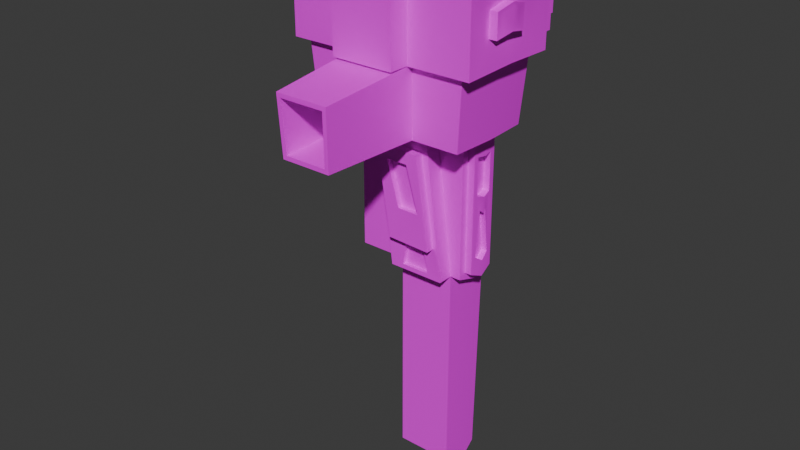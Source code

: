 # Source: ecologicalPlatform.blend  (saved by Blender 4.0.36; exported with 4.5.12 LTS)
import bpy
from mathutils import Matrix  # noqa: F401  (used for matrix-valued properties, if any)

bpy.ops.wm.read_factory_settings(use_empty=True)
scene = bpy.context.scene
scene.name = 'Scene'

# ---- collections
col_collection = bpy.data.collections.new('Collection'); scene.collection.children.link(col_collection)

# ---- images (referenced by path relative to the original .blend; pixels are not part of the script)
import os
ASSET_DIR = os.environ.get("B2B_ASSET_DIR", "")  # directory of the original .blend (textures are referenced by path, not embedded)
HERE = os.path.dirname(os.path.abspath(__file__))  # packed textures are extracted next to this script under _unpacked/

def load_image(name, relpath, width, height, colorspace="sRGB"):
    """Load a texture the original file referenced (path relative to the .blend, or extracted next to this script)."""
    p = next((c for c in (os.path.join(HERE, relpath), os.path.join(ASSET_DIR, relpath)) if relpath and os.path.exists(c)), "")
    if p:
        img = bpy.data.images.load(p, check_existing=True)
        img.name = name
    else:  # same state as the original file: an image datablock whose file is absent (Cycles renders it pink)
        img = bpy.data.images.new(name, width, height)
        img.source = "FILE"
        img.filepath = "//" + (relpath or name)
    img.colorspace_settings.name = colorspace
    return img
img_metal_jpg = load_image('metal.jpg', 'metal.jpg', 1024, 1024, 'sRGB')

# ---- materials (node trees are filled in below, after node groups)
mat_mat_1 = bpy.data.materials.new('mat_1')
mat_mat_1.use_transparent_shadow = False

# ---- node groups
ng_auto_smooth = bpy.data.node_groups.new('Auto Smooth', 'GeometryNodeTree')
_s = ng_auto_smooth.interface.new_socket(name='Geometry', in_out='OUTPUT', socket_type='NodeSocketGeometry')
_s = ng_auto_smooth.interface.new_socket(name='Geometry', in_out='INPUT', socket_type='NodeSocketGeometry')
_s = ng_auto_smooth.interface.new_socket(name='Angle', in_out='INPUT', socket_type='NodeSocketFloat')
_s.subtype = 'ANGLE'
_s.min_value = 0.0
_s.max_value = 3.142
ng_auto_smooth.is_modifier = True
_N = ng_auto_smooth.nodes; _L = ng_auto_smooth.links
n0 = _N.new('NodeGroupOutput'); n0.name = 'Group Output'; n0.location = (480, -100)
n1 = _N.new('NodeGroupInput'); n1.name = 'Group Input'; n1.location = (-420, -300)
n2 = _N.new('NodeGroupInput'); n2.name = 'Group Input.001'; n2.location = (-60, -100)
n3 = _N.new('GeometryNodeSetShadeSmooth'); n3.name = 'Set Shade Smooth'; n3.location = (120, -100)
n3.domain = 'EDGE'
n4 = _N.new('GeometryNodeSetShadeSmooth'); n4.name = 'Set Shade Smooth.001'; n4.location = (300, -100)
n5 = _N.new('GeometryNodeInputMeshEdgeAngle'); n5.name = 'Edge Angle'; n5.location = (-420, -220)
n6 = _N.new('GeometryNodeInputEdgeSmooth'); n6.name = 'Is Edge Smooth'; n6.location = (-60, -160)
n7 = _N.new('GeometryNodeInputShadeSmooth'); n7.name = 'Is Face Smooth'; n7.location = (-240, -340)
n8 = _N.new('FunctionNodeBooleanMath'); n8.name = 'Boolean Math'; n8.location = (-60, -220)
n9 = _N.new('FunctionNodeCompare'); n9.name = 'Compare'; n9.location = (-240, -180)
n9.operation = 'LESS_EQUAL'
_L.new(n5.outputs[0], n9.inputs[0])
_L.new(n4.outputs[0], n0.inputs[0])
_L.new(n1.outputs[1], n9.inputs[1])
_L.new(n9.outputs[0], n8.inputs[0])
_L.new(n7.outputs[0], n8.inputs[1])
_L.new(n2.outputs[0], n3.inputs[0])
_L.new(n6.outputs[0], n3.inputs[1])
_L.new(n3.outputs[0], n4.inputs[0])
_L.new(n8.outputs[0], n3.inputs[2])
n0.is_active_output = True

# ---- material node trees
mat_mat_1.use_nodes = True; mat_mat_1.node_tree.nodes.clear()
_N = mat_mat_1.node_tree.nodes; _L = mat_mat_1.node_tree.links
n0 = _N.new('ShaderNodeBsdfPrincipled'); n0.name = 'Principled BSDF'; n0.location = (10, 300)
n0.inputs[3].default_value = 1.45
n1 = _N.new('ShaderNodeOutputMaterial'); n1.name = 'Material Output'; n1.location = (300, 300)
n2 = _N.new('ShaderNodeTexImage'); n2.name = 'Image Texture'; n2.location = (-384, 141)
n2.image = img_metal_jpg
_L.new(n0.outputs[0], n1.inputs[0])
_L.new(n2.outputs[0], n0.inputs[0])
n1.is_active_output = True

# ---- world
world_world = bpy.data.worlds.new('World'); scene.world = world_world
world_world.use_nodes = True; world_world.node_tree.nodes.clear()
_N = world_world.node_tree.nodes; _L = world_world.node_tree.links
n0 = _N.new('ShaderNodeOutputWorld'); n0.name = 'World Output'; n0.location = (300, 300)
n1 = _N.new('ShaderNodeBackground'); n1.name = 'Background'; n1.location = (10, 300)
n1.inputs[0].default_value = (0.05088, 0.05088, 0.05088, 1.0)
_L.new(n1.outputs[0], n0.inputs[0])
n0.is_active_output = True
world_world.color = (0.05088, 0.05088, 0.05088)
world_world.use_sun_shadow = False
world_world.sun_shadow_jitter_overblur = 0.0

# ---- meshes
me_cube_001 = bpy.data.meshes.new('Cube.001')
me_cube_001.from_pydata([(-0.8778, -0.8778, -1.0), (-1.0, -1.0, 1.0), (-0.8778, 0.8778, -1.0), (-1.0, 1.0, 1.0), (0.8778, -0.8778, -1.0), (0.9852, -0.5159, 0.5173), (0.8171, 1.0, -0.8171), (0.8171, 1.0, 0.8171), (0.3333, 1.0, -0.8171), (-0.1504, 1.0, -0.8171), (-0.1504, 1.0, 0.8171), (0.3333, 1.0, 0.8171), (-0.3333, -0.8778, -1.0), (0.3333, -0.8778, -1.0), (0.3333, -1.0, 1.0), (-0.3333, -1.0, 1.0), (0.3333, 1.0, 1.0), (0.9852, 0.1605, 0.5173), (0.8778, 0.8778, -1.0), (0.2825, 1.254, -1.152), (-0.2825, 1.254, -1.152), (-0.3333, 1.0, 1.0), (0.3333, 1.607, 0.8171), (0.3333, 1.607, -0.8171), (0.6459, 1.607, 0.6459), (0.6459, 1.607, -0.6459), (0.0208, 1.607, -0.6459), (0.0208, 1.607, 0.6459), (0.3333, 1.607, 0.6459), (0.8171, 1.607, 0.8171), (0.8171, 1.607, -0.8171), (0.3333, 1.607, -0.6459), (-0.1504, 1.607, -0.8171), (-0.1504, 1.607, 0.8171), (0.3333, 2.142, 0.6459), (0.3333, 2.142, -0.6459), (0.6459, 2.142, 0.6459), (0.6459, 2.142, -0.6459), (0.0208, 2.142, -0.6459), (0.0208, 2.142, 0.6459), (-1.273, 1.607, 0.6459), (-1.273, 1.607, -0.6459), (-1.273, 2.142, 0.6459), (-1.273, 2.142, -0.6459), (-0.4411, -0.4411, 1.51), (-0.4411, 0.4411, 1.51), (0.2681, 0.4411, 1.51), (0.4411, 0.4411, 1.51), (0.4411, -0.4411, 1.51), (-0.2681, -0.4411, 1.51), (-0.2681, 0.4411, 1.51), (0.2681, -0.4411, 1.51), (-0.8042, -0.8042, 1.116), (-0.8042, 0.8042, 1.116), (0.2681, 0.8042, 1.116), (0.8042, 0.8042, 1.116), (0.8042, -0.8042, 1.116), (-0.2681, -0.8042, 1.116), (-0.2681, 0.8042, 1.116), (0.2681, -0.8042, 1.116), (-1.0, 1.0, -1.0), (-1.0, -1.0, -1.0), (-0.3333, 1.0, -1.0), (0.9852, -0.5159, -0.1591), (0.9852, 0.1605, -0.1591), (0.3333, -1.0, -1.0), (0.3333, 1.0, -1.0), (-0.3333, -1.0, -1.0), (-0.264, 1.205, -2.841), (-0.3003, -0.1609, -2.993), (0.264, 1.205, -2.841), (0.3115, -0.8203, -2.993), (-0.6102, 0.6444, -2.993), (-0.6102, -0.1609, -2.993), (0.6102, -0.02437, -3.129), (0.6102, 0.5079, -3.129), (-0.8203, 0.8203, -2.993), (-0.8203, -0.8203, -2.993), (-0.3003, 0.75, -2.993), (0.8203, -0.8203, -2.993), (0.8203, 0.8203, -2.993), (0.3003, -0.1609, -2.993), (0.3003, 0.75, -2.993), (-0.3115, -0.8203, -2.993), (-0.1031, 0.75, -7.106), (-0.1031, -0.1609, -7.106), (0.4974, 0.75, -7.106), (0.4974, -0.1609, -7.106), (-0.6102, 0.6444, -7.106), (-0.6102, -0.1609, -7.106), (0.6102, -0.02437, -6.969), (0.6102, 0.5079, -6.969), (-0.1031, 0.6444, -13.26), (-0.1031, -0.1609, -13.26), (0.4974, 0.6444, -13.26), (0.4974, -0.1609, -13.26), (-0.3333, -1.374, -1.0), (0.3333, -1.374, -1.0), (0.3333, -1.374, 1.0), (-0.3333, -1.374, 1.0), (0.06796, -0.4464, -6.281), (-0.2016, -0.469, -3.482), (0.2561, -0.4566, -3.544), (0.2771, -0.4367, -6.309), (0.03665, -0.4479, -6.972), (-0.3003, -0.4513, -2.993), (0.3003, -0.4513, -2.993), (0.3486, -0.4515, -6.972), (0.05105, -0.6077, -5.188), (-0.07918, -0.6286, -3.862), (0.1489, -0.6224, -3.879), (0.2791, -0.6015, -5.205), (-0.05752, -0.6098, -6.132), (-0.2002, -0.6327, -3.485), (0.2575, -0.6203, -3.546), (0.4002, -0.5974, -6.194), (0.05018, -0.5053, -5.185), (-0.08005, -0.5262, -3.859), (0.148, -0.52, -3.876), (0.2782, -0.4991, -5.202), (-0.1031, -0.4513, -7.106), (0.4974, -0.4513, -7.106), (-0.05892, -0.4461, -6.129), (0.3988, -0.4337, -6.191), (0.03634, -0.3721, -6.974), (0.3483, -0.3757, -6.974), (0.06766, -0.3706, -6.283), (0.2768, -0.3609, -6.312), (0.6102, -0.1609, -2.993), (0.6102, 0.6444, -2.993), (0.6102, -0.1609, -7.106), (0.6102, 0.6444, -7.106), (0.6849, 0.07431, -3.633), (0.6849, 0.4092, -3.633), (0.6849, 0.1686, -5.181), (0.6849, 0.3149, -5.181), (0.6849, -0.02437, -3.129), (0.6849, 0.5079, -3.129), (0.6849, 0.07856, -6.516), (0.6849, 0.4049, -6.516), (0.6133, 0.07431, -3.633), (0.6133, 0.4092, -3.633), (0.6133, 0.07431, -4.728), (0.6133, 0.4092, -4.728), (0.6849, -0.02437, -6.969), (0.6849, 0.5079, -6.969), (0.6849, 0.07431, -4.728), (0.6849, 0.4092, -4.728), (0.623, 0.07856, -6.516), (0.623, 0.4049, -6.516), (0.623, 0.1686, -5.181), (0.623, 0.3149, -5.181), (1.0, 1.0, 1.0), (1.0, 1.0, -1.0), (1.0, -1.0, -1.0), (1.0, -1.0, 1.0), (1.0, 0.4284, 0.6719), (1.0, 0.4284, -0.4273), (1.0, -0.6708, -0.4273), (1.0, -0.6708, 0.6719), (1.07, 0.02933, 0.4325), (1.07, 0.02933, 0.01851), (1.07, -0.3846, 0.01851), (1.07, -0.3846, 0.4325), (1.07, 0.1605, 0.5173), (1.07, 0.1605, -0.1591), (1.07, -0.5159, -0.1591), (1.07, -0.5159, 0.5173), (-0.2224, -2.646, -2.855), (-0.2423, -2.699, -1.395), (0.2423, -2.699, -1.395), (0.2224, -2.646, -2.855), (-0.2651, -2.648, -2.973), (-0.2837, -2.697, -1.277), (0.2837, -2.697, -1.277), (0.2651, -2.648, -2.973), (-0.1924, -1.715, -2.524), (-0.2143, -1.773, -1.564), (0.2143, -1.773, -1.564), (0.1924, -1.715, -2.524), (-0.2224, -1.718, -2.774), (-0.2423, -1.77, -1.314), (0.2423, -1.77, -1.314), (0.2224, -1.718, -2.774), (-0.1592, -0.863, -2.315), (-0.1774, -0.9108, -1.521), (0.1774, -0.9108, -1.521), (0.1592, -0.863, -2.315), (-1.064, -0.003957, -0.9155), (-1.064, -0.003957, 1.176), (1.027, -0.003957, -0.9155), (1.027, -0.003957, 1.176), (-0.8593, -0.003957, 1.298), (0.8226, -0.003957, 1.298), (0.262, -0.003957, 1.71), (-0.2987, -0.003957, 1.71), (-0.4796, -0.003957, 1.71), (0.4429, -0.003957, 1.71), (-0.9363, -0.003957, -0.9155), (0.8996, -0.003957, -0.9155), (-0.8762, -0.003957, -3.0), (0.8395, -0.003957, -3.0), (-0.6565, 0.2489, -3.0), (0.6198, 0.2489, -3.0), (-0.1262, 0.3041, -7.301), (0.5018, 0.3041, -7.301), (-0.6565, 0.2489, -7.301), (0.6198, 0.2489, -7.301), (-0.1262, 0.2489, -13.74), (0.5018, 0.2489, -13.74), (0.6198, 0.2489, -3.142), (0.6198, 0.2489, -7.158), (0.6979, 0.2489, -3.142), (0.6979, 0.2489, -7.158), (0.6979, 0.2489, -3.669), (0.6979, 0.2489, -4.814), (0.623, 0.2489, -3.669), (0.623, 0.2489, -4.814), (0.6979, 0.2489, -6.684), (0.6979, 0.2489, -5.288), (0.6332, 0.2489, -6.684), (0.6332, 0.2489, -5.288), (1.027, -0.1307, -0.3167), (1.027, -0.1307, 0.8329), (1.012, -0.1897, -0.03618), (1.012, -0.1897, 0.6712), (1.101, -0.1897, -0.03618), (1.101, -0.1897, 0.6712), (1.101, -0.1897, 0.1496), (1.101, -0.1897, 0.5825)], [], [(188, 3, 60), (6, 29, 7), (225, 167, 227), (15, 61, 67), (4, 201, 199), (21, 54, 16), (191, 55, 193), (14, 57, 15), (19, 80, 70), (12, 77, 83), (155, 65, 154), (14, 97, 65), (3, 62, 60), (9, 23, 8), (7, 16, 152), (7, 153, 6), (6, 66, 8), (9, 66, 62), (10, 16, 11), (9, 21, 10), (24, 34, 28), (31, 37, 25), (11, 33, 10), (8, 30, 6), (7, 22, 11), (10, 32, 9), (24, 22, 29), (24, 30, 25), (25, 23, 31), (26, 23, 32), (27, 22, 28), (26, 33, 27), (34, 37, 35), (39, 35, 38), (39, 40, 27), (26, 35, 31), (25, 36, 24), (28, 39, 27), (40, 43, 41), (38, 42, 39), (27, 41, 26), (26, 43, 38), (195, 44, 49), (197, 51, 48), (194, 49, 51), (189, 52, 192), (15, 52, 1), (14, 56, 59), (16, 55, 152), (21, 53, 58), (45, 192, 196), (47, 54, 46), (48, 193, 197), (44, 57, 49), (45, 58, 53), (46, 58, 50), (48, 59, 56), (49, 59, 51), (0, 188, 198), (2, 62, 20), (18, 190, 199), (4, 65, 13), (18, 66, 153), (20, 66, 19), (0, 67, 61), (13, 67, 12), (90, 136, 74), (129, 86, 82), (69, 89, 85), (2, 200, 198), (71, 174, 175), (19, 68, 20), (13, 79, 4), (20, 76, 2), (73, 200, 202), (78, 76, 68), (203, 80, 201), (128, 71, 81), (82, 80, 129), (78, 70, 82), (73, 83, 77), (69, 71, 83), (207, 87, 205), (204, 89, 206), (205, 95, 209), (202, 88, 206), (81, 121, 87), (82, 84, 78), (128, 87, 130), (78, 88, 72), (209, 93, 208), (204, 92, 208), (85, 95, 87), (86, 92, 84), (98, 96, 97), (67, 99, 15), (15, 98, 14), (65, 96, 67), (123, 114, 115), (85, 105, 69), (69, 106, 81), (87, 120, 85), (122, 105, 120), (101, 106, 105), (107, 127, 125), (123, 106, 102), (111, 116, 108), (101, 114, 102), (122, 115, 112), (122, 113, 101), (108, 113, 112), (109, 114, 113), (111, 112, 115), (111, 114, 110), (118, 116, 119), (109, 116, 117), (110, 119, 111), (110, 117, 118), (107, 120, 121), (100, 123, 122), (100, 120, 104), (107, 123, 103), (127, 124, 125), (103, 126, 127), (104, 126, 100), (104, 125, 124), (75, 203, 210), (211, 130, 207), (91, 129, 75), (90, 128, 130), (146, 140, 132), (211, 145, 213), (75, 145, 91), (210, 136, 212), (133, 212, 214), (135, 149, 139), (147, 137, 133), (146, 136, 144), (216, 142, 217), (147, 217, 215), (133, 143, 147), (132, 216, 214), (218, 144, 213), (135, 215, 219), (139, 147, 135), (138, 146, 144), (221, 148, 220), (139, 220, 218), (138, 150, 134), (134, 221, 219), (157, 152, 156), (158, 190, 222), (156, 191, 223), (158, 155, 154), (64, 156, 17), (63, 222, 224), (17, 223, 225), (63, 159, 158), (228, 163, 162), (17, 165, 64), (63, 167, 5), (224, 165, 226), (161, 164, 160), (162, 226, 228), (160, 227, 229), (162, 167, 166), (171, 180, 168), (12, 174, 13), (83, 173, 12), (71, 172, 83), (169, 172, 168), (170, 173, 169), (171, 172, 175), (170, 175, 174), (179, 184, 176), (169, 180, 181), (170, 183, 171), (169, 182, 170), (177, 180, 176), (178, 181, 177), (176, 183, 179), (178, 183, 182), (185, 187, 186), (177, 184, 185), (178, 187, 179), (177, 186, 178), (163, 227, 167), (161, 226, 165), (224, 166, 63), (160, 228, 161), (225, 159, 5), (64, 222, 157), (159, 191, 155), (157, 190, 153), (135, 221, 151), (138, 220, 148), (221, 149, 151), (134, 215, 146), (218, 145, 139), (133, 216, 141), (146, 217, 142), (216, 143, 141), (132, 212, 136), (210, 137, 75), (211, 144, 90), (211, 131, 91), (74, 203, 128), (204, 93, 85), (92, 209, 208), (202, 89, 73), (205, 94, 86), (88, 204, 206), (131, 205, 86), (128, 201, 79), (202, 76, 72), (0, 200, 77), (4, 190, 154), (2, 188, 60), (47, 193, 55), (44, 192, 52), (189, 53, 3), (50, 194, 46), (46, 197, 47), (45, 195, 50), (191, 56, 155), (18, 201, 80), (225, 164, 17), (1, 188, 61), (188, 189, 3), (6, 30, 29), (225, 5, 167), (15, 1, 61), (4, 79, 201), (21, 58, 54), (191, 152, 55), (14, 59, 57), (19, 18, 80), (12, 0, 77), (155, 14, 65), (14, 98, 97), (3, 21, 62), (9, 32, 23), (7, 11, 16), (7, 152, 153), (6, 153, 66), (9, 8, 66), (10, 21, 16), (9, 62, 21), (24, 36, 34), (31, 35, 37), (11, 22, 33), (8, 23, 30), (7, 29, 22), (10, 33, 32), (24, 28, 22), (24, 29, 30), (25, 30, 23), (26, 31, 23), (27, 33, 22), (26, 32, 33), (34, 36, 37), (39, 34, 35), (39, 42, 40), (26, 38, 35), (25, 37, 36), (28, 34, 39), (40, 42, 43), (38, 43, 42), (27, 40, 41), (26, 41, 43), (195, 196, 44), (197, 194, 51), (194, 195, 49), (189, 1, 52), (15, 57, 52), (14, 155, 56), (16, 54, 55), (21, 3, 53), (45, 53, 192), (47, 55, 54), (48, 56, 193), (44, 52, 57), (45, 50, 58), (46, 54, 58), (48, 51, 59), (49, 57, 59), (0, 61, 188), (2, 60, 62), (18, 153, 190), (4, 154, 65), (18, 19, 66), (20, 62, 66), (0, 12, 67), (13, 65, 67), (90, 144, 136), (129, 131, 86), (69, 73, 89), (2, 76, 200), (71, 13, 174), (19, 70, 68), (13, 71, 79), (20, 68, 76), (73, 77, 200), (78, 72, 76), (203, 129, 80), (128, 79, 71), (82, 70, 80), (78, 68, 70), (73, 69, 83), (69, 81, 71), (207, 130, 87), (204, 85, 89), (205, 87, 95), (202, 72, 88), (81, 106, 121), (82, 86, 84), (128, 81, 87), (78, 84, 88), (209, 95, 93), (204, 84, 92), (85, 93, 95), (86, 94, 92), (98, 99, 96), (67, 96, 99), (15, 99, 98), (65, 97, 96), (123, 102, 114), (85, 120, 105), (69, 105, 106), (87, 121, 120), (122, 101, 105), (101, 102, 106), (107, 103, 127), (123, 121, 106), (111, 119, 116), (101, 113, 114), (122, 123, 115), (122, 112, 113), (108, 109, 113), (109, 110, 114), (111, 108, 112), (111, 115, 114), (118, 117, 116), (109, 108, 116), (110, 118, 119), (110, 109, 117), (107, 104, 120), (100, 103, 123), (100, 122, 120), (107, 121, 123), (127, 126, 124), (103, 100, 126), (104, 124, 126), (104, 107, 125), (75, 129, 203), (211, 90, 130), (91, 131, 129), (90, 74, 128), (146, 142, 140), (211, 91, 145), (75, 137, 145), (210, 74, 136), (133, 137, 212), (135, 151, 149), (147, 145, 137), (146, 132, 136), (216, 140, 142), (147, 143, 217), (133, 141, 143), (132, 140, 216), (218, 138, 144), (135, 147, 215), (139, 145, 147), (138, 134, 146), (221, 150, 148), (139, 149, 220), (138, 148, 150), (134, 150, 221), (157, 153, 152), (158, 154, 190), (156, 152, 191), (158, 159, 155), (64, 157, 156), (63, 158, 222), (17, 156, 223), (63, 5, 159), (228, 229, 163), (17, 164, 165), (63, 166, 167), (224, 64, 165), (161, 165, 164), (162, 166, 226), (160, 164, 227), (162, 163, 167), (171, 183, 180), (12, 173, 174), (83, 172, 173), (71, 175, 172), (169, 173, 172), (170, 174, 173), (171, 168, 172), (170, 171, 175), (179, 187, 184), (169, 168, 180), (170, 182, 183), (169, 181, 182), (177, 181, 180), (178, 182, 181), (176, 180, 183), (178, 179, 183), (185, 184, 187), (177, 176, 184), (178, 186, 187), (177, 185, 186), (163, 229, 227), (161, 228, 226), (224, 226, 166), (160, 229, 228), (225, 223, 159), (64, 224, 222), (159, 223, 191), (157, 222, 190), (135, 219, 221), (138, 218, 220), (221, 220, 149), (134, 219, 215), (218, 213, 145), (133, 214, 216), (146, 215, 217), (216, 217, 143), (132, 214, 212), (210, 212, 137), (211, 213, 144), (211, 207, 131), (74, 210, 203), (204, 208, 93), (92, 94, 209), (202, 206, 89), (205, 209, 94), (88, 84, 204), (131, 207, 205), (128, 203, 201), (202, 200, 76), (0, 198, 200), (4, 199, 190), (2, 198, 188), (47, 197, 193), (44, 196, 192), (189, 192, 53), (50, 195, 194), (46, 194, 197), (45, 196, 195), (191, 193, 56), (18, 199, 201), (225, 227, 164), (1, 189, 188)])
me_cube_001.polygons.foreach_set('use_smooth', [True] * 456)
_uv = me_cube_001.uv_layers.new(name='UVMap')
_uv.uv.foreach_set('vector', [0.375, 0.125, 0.625, 0.25, 0.375, 0.25, 0.3979, 0.4771, 0.6021, 0.4771, 0.6021, 0.4771, 0.5582, 0.625, 0.5582, 0.6832, 0.5582, 0.625, 0.625, 0.9167, 0.375, 1.0, 0.375, 0.9167, 0.3597, 0.7347, 0.3597, 0.625, 0.3597, 0.625, 0.625, 0.3333, 0.625, 0.4167, 0.625, 0.4167, 0.625, 0.625, 0.625, 0.5, 0.625, 0.625, 0.625, 0.8333, 0.625, 0.9167, 0.625, 0.9167, 0.2917, 0.5153, 0.3597, 0.5153, 0.2917, 0.5153, 0.2083, 0.7347, 0.1403, 0.7347, 0.2083, 0.7347, 0.625, 0.75, 0.375, 0.8333, 0.375, 0.75, 0.625, 0.8333, 0.375, 0.8333, 0.375, 0.8333, 0.625, 0.25, 0.375, 0.3333, 0.375, 0.25, 0.3979, 0.3562, 0.3979, 0.4167, 0.3979, 0.4167, 0.6021, 0.4771, 0.625, 0.4167, 0.625, 0.5, 0.6021, 0.4771, 0.375, 0.5, 0.3979, 0.4771, 0.3979, 0.4771, 0.375, 0.4167, 0.3979, 0.4167, 0.3979, 0.3562, 0.375, 0.4167, 0.375, 0.3333, 0.6021, 0.3562, 0.625, 0.4167, 0.6021, 0.4167, 0.3979, 0.3562, 0.625, 0.3333, 0.6021, 0.3562, 0.5807, 0.4557, 0.5807, 0.4167, 0.5807, 0.4167, 0.4193, 0.4167, 0.4193, 0.4557, 0.4193, 0.4557, 0.6021, 0.4167, 0.6021, 0.3562, 0.6021, 0.3562, 0.3979, 0.4167, 0.3979, 0.4771, 0.3979, 0.4771, 0.6021, 0.4771, 0.6021, 0.4167, 0.6021, 0.4167, 0.6021, 0.3562, 0.3979, 0.3562, 0.3979, 0.3562, 0.5807, 0.4557, 0.6021, 0.4167, 0.6021, 0.4771, 0.5807, 0.4557, 0.3979, 0.4771, 0.4193, 0.4557, 0.4193, 0.4557, 0.3979, 0.4167, 0.4193, 0.4167, 0.4193, 0.3776, 0.3979, 0.4167, 0.3979, 0.3562, 0.5807, 0.3776, 0.6021, 0.4167, 0.5807, 0.4167, 0.4193, 0.3776, 0.6021, 0.3562, 0.5807, 0.3776, 0.5807, 0.4167, 0.4193, 0.4557, 0.4193, 0.4167, 0.5807, 0.3776, 0.4193, 0.4167, 0.4193, 0.3776, 0.5807, 0.3776, 0.5807, 0.3776, 0.5807, 0.3776, 0.4193, 0.3776, 0.4193, 0.4167, 0.4193, 0.4167, 0.4193, 0.4557, 0.5807, 0.4557, 0.5807, 0.4557, 0.5807, 0.4167, 0.5807, 0.3776, 0.5807, 0.3776, 0.5807, 0.3776, 0.4193, 0.3776, 0.4193, 0.3776, 0.4193, 0.3776, 0.5807, 0.3776, 0.5807, 0.3776, 0.5807, 0.3776, 0.4193, 0.3776, 0.4193, 0.3776, 0.4193, 0.3776, 0.4193, 0.3776, 0.4193, 0.3776, 0.7917, 0.625, 0.8186, 0.6936, 0.7917, 0.6936, 0.6814, 0.625, 0.7083, 0.6936, 0.6814, 0.6936, 0.7083, 0.625, 0.7917, 0.6936, 0.7083, 0.6936, 0.625, 0.125, 0.625, 0.0, 0.625, 0.125, 0.625, 0.9167, 0.625, 1.0, 0.625, 1.0, 0.625, 0.8333, 0.625, 0.75, 0.625, 0.8333, 0.625, 0.4167, 0.625, 0.5, 0.625, 0.5, 0.625, 0.3333, 0.625, 0.25, 0.625, 0.3333, 0.8186, 0.5564, 0.875, 0.625, 0.8186, 0.625, 0.6814, 0.5564, 0.7083, 0.5, 0.7083, 0.5564, 0.6814, 0.6936, 0.625, 0.625, 0.6814, 0.625, 0.8186, 0.6936, 0.7917, 0.75, 0.7917, 0.6936, 0.8186, 0.5564, 0.7917, 0.5, 0.875, 0.5, 0.7083, 0.5564, 0.7917, 0.5, 0.7917, 0.5564, 0.6814, 0.6936, 0.7083, 0.75, 0.625, 0.75, 0.7917, 0.6936, 0.7083, 0.75, 0.7083, 0.6936, 0.1403, 0.7347, 0.125, 0.625, 0.1403, 0.625, 0.1403, 0.5153, 0.2083, 0.5, 0.2083, 0.5153, 0.3597, 0.5153, 0.375, 0.625, 0.3597, 0.625, 0.3597, 0.7347, 0.2917, 0.75, 0.2917, 0.7347, 0.3597, 0.5153, 0.2917, 0.5, 0.375, 0.5, 0.2083, 0.5153, 0.2917, 0.5, 0.2917, 0.5153, 0.1403, 0.7347, 0.2083, 0.75, 0.125, 0.75, 0.2917, 0.7347, 0.2083, 0.75, 0.2083, 0.7347, 0.3347, 0.681, 0.3347, 0.681, 0.3347, 0.681, 0.3347, 0.5403, 0.2917, 0.5403, 0.2917, 0.5403, 0.2083, 0.7097, 0.1653, 0.7097, 0.2083, 0.7097, 0.1403, 0.5153, 0.1403, 0.625, 0.1403, 0.625, 0.2917, 0.7347, 0.2917, 0.7347, 0.2917, 0.7347, 0.2917, 0.5153, 0.2083, 0.5153, 0.2083, 0.5153, 0.2917, 0.7347, 0.3597, 0.7347, 0.3597, 0.7347, 0.2083, 0.5153, 0.1403, 0.5153, 0.1403, 0.5153, 0.1653, 0.7097, 0.1403, 0.625, 0.1653, 0.625, 0.2083, 0.5403, 0.1403, 0.5153, 0.2083, 0.5153, 0.3347, 0.625, 0.3597, 0.5153, 0.3597, 0.625, 0.3347, 0.7097, 0.2917, 0.7347, 0.2917, 0.7097, 0.2917, 0.5403, 0.3597, 0.5153, 0.3347, 0.5403, 0.2083, 0.5403, 0.2917, 0.5153, 0.2917, 0.5403, 0.1653, 0.7097, 0.2083, 0.7347, 0.1403, 0.7347, 0.2083, 0.7097, 0.2917, 0.7347, 0.2083, 0.7347, 0.3347, 0.625, 0.2917, 0.7097, 0.2917, 0.625, 0.2083, 0.625, 0.1653, 0.7097, 0.1653, 0.625, 0.2917, 0.625, 0.2917, 0.7097, 0.2917, 0.625, 0.1653, 0.625, 0.1653, 0.5403, 0.1653, 0.625, 0.2917, 0.7097, 0.2917, 0.7097, 0.2917, 0.7097, 0.2917, 0.5403, 0.2083, 0.5403, 0.2083, 0.5403, 0.3347, 0.7097, 0.2917, 0.7097, 0.3347, 0.7097, 0.2083, 0.5403, 0.1653, 0.5403, 0.1653, 0.5403, 0.2917, 0.625, 0.2083, 0.7097, 0.2083, 0.625, 0.2083, 0.625, 0.2083, 0.5403, 0.2083, 0.625, 0.2083, 0.7097, 0.2917, 0.7097, 0.2917, 0.7097, 0.2917, 0.5403, 0.2083, 0.5403, 0.2083, 0.5403, 0.625, 0.8333, 0.375, 0.9167, 0.375, 0.8333, 0.375, 0.9167, 0.625, 0.9167, 0.625, 0.9167, 0.625, 0.9167, 0.625, 0.8333, 0.625, 0.8333, 0.2917, 0.75, 0.2083, 0.75, 0.2083, 0.75, 0.2818, 0.7097, 0.2818, 0.7097, 0.2818, 0.7097, 0.2083, 0.7097, 0.2083, 0.7097, 0.2083, 0.7097, 0.2083, 0.7097, 0.2917, 0.7097, 0.2917, 0.7097, 0.2917, 0.7097, 0.2083, 0.7097, 0.2083, 0.7097, 0.2182, 0.7097, 0.2083, 0.7097, 0.2083, 0.7097, 0.2182, 0.7097, 0.2917, 0.7097, 0.2083, 0.7097, 0.2716, 0.7097, 0.2644, 0.7097, 0.2716, 0.7097, 0.2818, 0.7097, 0.2917, 0.7097, 0.2818, 0.7097, 0.2658, 0.7097, 0.2342, 0.7097, 0.2342, 0.7097, 0.2182, 0.7097, 0.2818, 0.7097, 0.2818, 0.7097, 0.2182, 0.7097, 0.2818, 0.7097, 0.2182, 0.7097, 0.2182, 0.7097, 0.2182, 0.7097, 0.2182, 0.7097, 0.2342, 0.7097, 0.2182, 0.7097, 0.2182, 0.7097, 0.2342, 0.7097, 0.2818, 0.7097, 0.2182, 0.7097, 0.2658, 0.7097, 0.2182, 0.7097, 0.2818, 0.7097, 0.2658, 0.7097, 0.2818, 0.7097, 0.2658, 0.7097, 0.2658, 0.7097, 0.2342, 0.7097, 0.2658, 0.7097, 0.2342, 0.7097, 0.2342, 0.7097, 0.2342, 0.7097, 0.2658, 0.7097, 0.2658, 0.7097, 0.2658, 0.7097, 0.2658, 0.7097, 0.2342, 0.7097, 0.2658, 0.7097, 0.2716, 0.7097, 0.2083, 0.7097, 0.2917, 0.7097, 0.2353, 0.7097, 0.2818, 0.7097, 0.2182, 0.7097, 0.2353, 0.7097, 0.2083, 0.7097, 0.2283, 0.7097, 0.2716, 0.7097, 0.2818, 0.7097, 0.2644, 0.7097, 0.2644, 0.7097, 0.2283, 0.7097, 0.2716, 0.7097, 0.2644, 0.7097, 0.2353, 0.7097, 0.2644, 0.7097, 0.2283, 0.7097, 0.2353, 0.7097, 0.2353, 0.7097, 0.2283, 0.7097, 0.2716, 0.7097, 0.2283, 0.7097, 0.3347, 0.569, 0.3347, 0.625, 0.3347, 0.625, 0.3347, 0.625, 0.3347, 0.7097, 0.3347, 0.625, 0.3347, 0.569, 0.3347, 0.5403, 0.3347, 0.569, 0.3347, 0.681, 0.3347, 0.7097, 0.3347, 0.7097, 0.3347, 0.67, 0.3347, 0.67, 0.3347, 0.67, 0.3347, 0.625, 0.3347, 0.569, 0.3347, 0.625, 0.3347, 0.569, 0.3347, 0.569, 0.3347, 0.569, 0.3347, 0.625, 0.3347, 0.681, 0.3347, 0.625, 0.3347, 0.58, 0.3347, 0.625, 0.3347, 0.625, 0.3347, 0.6055, 0.3347, 0.5905, 0.3347, 0.5905, 0.3347, 0.58, 0.3347, 0.569, 0.3347, 0.58, 0.3347, 0.67, 0.3347, 0.681, 0.3347, 0.681, 0.3347, 0.625, 0.3347, 0.67, 0.3347, 0.625, 0.3347, 0.58, 0.3347, 0.625, 0.3347, 0.625, 0.3347, 0.58, 0.3347, 0.58, 0.3347, 0.58, 0.3347, 0.67, 0.3347, 0.625, 0.3347, 0.625, 0.3347, 0.625, 0.3347, 0.681, 0.3347, 0.625, 0.3347, 0.6055, 0.3347, 0.625, 0.3347, 0.625, 0.3347, 0.5905, 0.3347, 0.58, 0.3347, 0.6055, 0.3347, 0.6595, 0.3347, 0.67, 0.3347, 0.681, 0.3347, 0.625, 0.3347, 0.6595, 0.3347, 0.625, 0.3347, 0.5905, 0.3347, 0.625, 0.3347, 0.625, 0.3347, 0.6595, 0.3347, 0.6445, 0.3347, 0.6445, 0.3347, 0.6445, 0.3347, 0.625, 0.3347, 0.625, 0.4054, 0.5304, 0.625, 0.5, 0.5946, 0.5304, 0.4054, 0.7196, 0.375, 0.625, 0.4054, 0.625, 0.5946, 0.5304, 0.625, 0.625, 0.5946, 0.625, 0.4054, 0.7196, 0.625, 0.75, 0.375, 0.75, 0.4418, 0.5668, 0.5946, 0.5304, 0.5582, 0.5668, 0.4418, 0.6832, 0.4054, 0.625, 0.4418, 0.625, 0.5582, 0.5668, 0.5946, 0.625, 0.5582, 0.625, 0.4418, 0.6832, 0.5946, 0.7196, 0.4054, 0.7196, 0.4583, 0.625, 0.5417, 0.6667, 0.4583, 0.6667, 0.5582, 0.5668, 0.4418, 0.5668, 0.4418, 0.5668, 0.4418, 0.6832, 0.5582, 0.6832, 0.5582, 0.6832, 0.4418, 0.625, 0.4418, 0.5668, 0.4418, 0.625, 0.4583, 0.5833, 0.5582, 0.5668, 0.5417, 0.5833, 0.4583, 0.6667, 0.4418, 0.625, 0.4583, 0.625, 0.5417, 0.5833, 0.5582, 0.625, 0.5417, 0.625, 0.4583, 0.6667, 0.5582, 0.6832, 0.4418, 0.6832, 0.2797, 0.7347, 0.2203, 0.7347, 0.2203, 0.7347, 0.2083, 0.7347, 0.2917, 0.7347, 0.2917, 0.7347, 0.2083, 0.7347, 0.2083, 0.7347, 0.2083, 0.7347, 0.2917, 0.7347, 0.2083, 0.7347, 0.2083, 0.7347, 0.2197, 0.7347, 0.2083, 0.7347, 0.2203, 0.7347, 0.2803, 0.7347, 0.2083, 0.7347, 0.2197, 0.7347, 0.2797, 0.7347, 0.2083, 0.7347, 0.2917, 0.7347, 0.2803, 0.7347, 0.2917, 0.7347, 0.2917, 0.7347, 0.2712, 0.7347, 0.2288, 0.7347, 0.2288, 0.7347, 0.2197, 0.7347, 0.2203, 0.7347, 0.2197, 0.7347, 0.2803, 0.7347, 0.2797, 0.7347, 0.2797, 0.7347, 0.2197, 0.7347, 0.2803, 0.7347, 0.2803, 0.7347, 0.2278, 0.7347, 0.2203, 0.7347, 0.2288, 0.7347, 0.2722, 0.7347, 0.2197, 0.7347, 0.2278, 0.7347, 0.2288, 0.7347, 0.2797, 0.7347, 0.2712, 0.7347, 0.2722, 0.7347, 0.2797, 0.7347, 0.2803, 0.7347, 0.2278, 0.7347, 0.2712, 0.7347, 0.2722, 0.7347, 0.2278, 0.7347, 0.2288, 0.7347, 0.2278, 0.7347, 0.2722, 0.7347, 0.2712, 0.7347, 0.2712, 0.7347, 0.2278, 0.7347, 0.2722, 0.7347, 0.2722, 0.7347, 0.5417, 0.6667, 0.5582, 0.625, 0.5582, 0.6832, 0.4583, 0.5833, 0.4418, 0.625, 0.4418, 0.5668, 0.4418, 0.625, 0.4418, 0.6832, 0.4418, 0.6832, 0.5417, 0.5833, 0.4583, 0.625, 0.4583, 0.5833, 0.5582, 0.625, 0.5946, 0.7196, 0.5582, 0.6832, 0.4418, 0.5668, 0.4054, 0.625, 0.4054, 0.5304, 0.5946, 0.7196, 0.625, 0.625, 0.625, 0.75, 0.4054, 0.5304, 0.375, 0.625, 0.375, 0.5, 0.3347, 0.6055, 0.3347, 0.625, 0.3347, 0.6055, 0.3347, 0.6595, 0.3347, 0.625, 0.3347, 0.6595, 0.3347, 0.625, 0.3347, 0.5905, 0.3347, 0.6055, 0.3347, 0.6445, 0.3347, 0.625, 0.3347, 0.67, 0.3347, 0.625, 0.3347, 0.569, 0.3347, 0.5905, 0.3347, 0.58, 0.3347, 0.625, 0.3347, 0.58, 0.3347, 0.67, 0.3347, 0.625, 0.3347, 0.67, 0.3347, 0.625, 0.3347, 0.58, 0.3347, 0.58, 0.3347, 0.67, 0.3347, 0.625, 0.3347, 0.681, 0.3347, 0.625, 0.3347, 0.569, 0.3347, 0.569, 0.3347, 0.625, 0.3347, 0.681, 0.3347, 0.681, 0.3347, 0.625, 0.3347, 0.5403, 0.3347, 0.569, 0.3347, 0.681, 0.3347, 0.625, 0.3347, 0.7097, 0.2083, 0.625, 0.2083, 0.7097, 0.2083, 0.7097, 0.2083, 0.5403, 0.2917, 0.625, 0.2083, 0.625, 0.1653, 0.625, 0.1653, 0.7097, 0.1653, 0.7097, 0.2917, 0.625, 0.2917, 0.5403, 0.2917, 0.5403, 0.1653, 0.5403, 0.2083, 0.625, 0.1653, 0.625, 0.3347, 0.5403, 0.2917, 0.625, 0.2917, 0.5403, 0.3347, 0.7097, 0.3597, 0.625, 0.3597, 0.7347, 0.1653, 0.625, 0.1403, 0.5153, 0.1653, 0.5403, 0.1403, 0.7347, 0.1403, 0.625, 0.1403, 0.7347, 0.3597, 0.7347, 0.375, 0.625, 0.375, 0.75, 0.1403, 0.5153, 0.125, 0.625, 0.125, 0.5, 0.6814, 0.5564, 0.625, 0.625, 0.625, 0.5, 0.8186, 0.6936, 0.875, 0.625, 0.875, 0.75, 0.625, 0.125, 0.625, 0.25, 0.625, 0.25, 0.7917, 0.5564, 0.7083, 0.625, 0.7083, 0.5564, 0.7083, 0.5564, 0.6814, 0.625, 0.6814, 0.5564, 0.8186, 0.5564, 0.7917, 0.625, 0.7917, 0.5564, 0.625, 0.625, 0.625, 0.75, 0.625, 0.75, 0.3597, 0.5153, 0.3597, 0.625, 0.3597, 0.5153, 0.5582, 0.625, 0.5582, 0.5668, 0.5582, 0.5668, 0.625, 0.0, 0.375, 0.125, 0.375, 0.0, 0.375, 0.125, 0.625, 0.125, 0.625, 0.25, 0.3979, 0.4771, 0.3979, 0.4771, 0.6021, 0.4771, 0.5582, 0.625, 0.5582, 0.6832, 0.5582, 0.6832, 0.625, 0.9167, 0.625, 1.0, 0.375, 1.0, 0.3597, 0.7347, 0.3597, 0.7347, 0.3597, 0.625, 0.625, 0.3333, 0.625, 0.3333, 0.625, 0.4167, 0.625, 0.625, 0.625, 0.5, 0.625, 0.5, 0.625, 0.8333, 0.625, 0.8333, 0.625, 0.9167, 0.2917, 0.5153, 0.3597, 0.5153, 0.3597, 0.5153, 0.2083, 0.7347, 0.1403, 0.7347, 0.1403, 0.7347, 0.625, 0.75, 0.625, 0.8333, 0.375, 0.8333, 0.625, 0.8333, 0.625, 0.8333, 0.375, 0.8333, 0.625, 0.25, 0.625, 0.3333, 0.375, 0.3333, 0.3979, 0.3562, 0.3979, 0.3562, 0.3979, 0.4167, 0.6021, 0.4771, 0.6021, 0.4167, 0.625, 0.4167, 0.6021, 0.4771, 0.625, 0.5, 0.375, 0.5, 0.3979, 0.4771, 0.375, 0.5, 0.375, 0.4167, 0.3979, 0.3562, 0.3979, 0.4167, 0.375, 0.4167, 0.6021, 0.3562, 0.625, 0.3333, 0.625, 0.4167, 0.3979, 0.3562, 0.375, 0.3333, 0.625, 0.3333, 0.5807, 0.4557, 0.5807, 0.4557, 0.5807, 0.4167, 0.4193, 0.4167, 0.4193, 0.4167, 0.4193, 0.4557, 0.6021, 0.4167, 0.6021, 0.4167, 0.6021, 0.3562, 0.3979, 0.4167, 0.3979, 0.4167, 0.3979, 0.4771, 0.6021, 0.4771, 0.6021, 0.4771, 0.6021, 0.4167, 0.6021, 0.3562, 0.6021, 0.3562, 0.3979, 0.3562, 0.5807, 0.4557, 0.5807, 0.4167, 0.6021, 0.4167, 0.5807, 0.4557, 0.6021, 0.4771, 0.3979, 0.4771, 0.4193, 0.4557, 0.3979, 0.4771, 0.3979, 0.4167, 0.4193, 0.3776, 0.4193, 0.4167, 0.3979, 0.4167, 0.5807, 0.3776, 0.6021, 0.3562, 0.6021, 0.4167, 0.4193, 0.3776, 0.3979, 0.3562, 0.6021, 0.3562, 0.5807, 0.4167, 0.5807, 0.4557, 0.4193, 0.4557, 0.5807, 0.3776, 0.5807, 0.4167, 0.4193, 0.4167, 0.5807, 0.3776, 0.5807, 0.3776, 0.5807, 0.3776, 0.4193, 0.3776, 0.4193, 0.3776, 0.4193, 0.4167, 0.4193, 0.4557, 0.4193, 0.4557, 0.5807, 0.4557, 0.5807, 0.4167, 0.5807, 0.4167, 0.5807, 0.3776, 0.5807, 0.3776, 0.5807, 0.3776, 0.4193, 0.3776, 0.4193, 0.3776, 0.4193, 0.3776, 0.5807, 0.3776, 0.5807, 0.3776, 0.5807, 0.3776, 0.4193, 0.3776, 0.4193, 0.3776, 0.4193, 0.3776, 0.4193, 0.3776, 0.7917, 0.625, 0.8186, 0.625, 0.8186, 0.6936, 0.6814, 0.625, 0.7083, 0.625, 0.7083, 0.6936, 0.7083, 0.625, 0.7917, 0.625, 0.7917, 0.6936, 0.625, 0.125, 0.625, 0.0, 0.625, 0.0, 0.625, 0.9167, 0.625, 0.9167, 0.625, 1.0, 0.625, 0.8333, 0.625, 0.75, 0.625, 0.75, 0.625, 0.4167, 0.625, 0.4167, 0.625, 0.5, 0.625, 0.3333, 0.625, 0.25, 0.625, 0.25, 0.8186, 0.5564, 0.875, 0.5, 0.875, 0.625, 0.6814, 0.5564, 0.625, 0.5, 0.7083, 0.5, 0.6814, 0.6936, 0.625, 0.75, 0.625, 0.625, 0.8186, 0.6936, 0.875, 0.75, 0.7917, 0.75, 0.8186, 0.5564, 0.7917, 0.5564, 0.7917, 0.5, 0.7083, 0.5564, 0.7083, 0.5, 0.7917, 0.5, 0.6814, 0.6936, 0.7083, 0.6936, 0.7083, 0.75, 0.7917, 0.6936, 0.7917, 0.75, 0.7083, 0.75, 0.1403, 0.7347, 0.125, 0.75, 0.125, 0.625, 0.1403, 0.5153, 0.125, 0.5, 0.2083, 0.5, 0.3597, 0.5153, 0.375, 0.5, 0.375, 0.625, 0.3597, 0.7347, 0.375, 0.75, 0.2917, 0.75, 0.3597, 0.5153, 0.2917, 0.5153, 0.2917, 0.5, 0.2083, 0.5153, 0.2083, 0.5, 0.2917, 0.5, 0.1403, 0.7347, 0.2083, 0.7347, 0.2083, 0.75, 0.2917, 0.7347, 0.2917, 0.75, 0.2083, 0.75, 0.3347, 0.681, 0.3347, 0.681, 0.3347, 0.681, 0.3347, 0.5403, 0.3347, 0.5403, 0.2917, 0.5403, 0.2083, 0.7097, 0.1653, 0.7097, 0.1653, 0.7097, 0.1403, 0.5153, 0.1403, 0.5153, 0.1403, 0.625, 0.2917, 0.7347, 0.2917, 0.7347, 0.2917, 0.7347, 0.2917, 0.5153, 0.2917, 0.5153, 0.2083, 0.5153, 0.2917, 0.7347, 0.2917, 0.7347, 0.3597, 0.7347, 0.2083, 0.5153, 0.2083, 0.5153, 0.1403, 0.5153, 0.1653, 0.7097, 0.1403, 0.7347, 0.1403, 0.625, 0.2083, 0.5403, 0.1653, 0.5403, 0.1403, 0.5153, 0.3347, 0.625, 0.3347, 0.5403, 0.3597, 0.5153, 0.3347, 0.7097, 0.3597, 0.7347, 0.2917, 0.7347, 0.2917, 0.5403, 0.2917, 0.5153, 0.3597, 0.5153, 0.2083, 0.5403, 0.2083, 0.5153, 0.2917, 0.5153, 0.1653, 0.7097, 0.2083, 0.7097, 0.2083, 0.7347, 0.2083, 0.7097, 0.2917, 0.7097, 0.2917, 0.7347, 0.3347, 0.625, 0.3347, 0.7097, 0.2917, 0.7097, 0.2083, 0.625, 0.2083, 0.7097, 0.1653, 0.7097, 0.2917, 0.625, 0.2917, 0.7097, 0.2917, 0.7097, 0.1653, 0.625, 0.1653, 0.5403, 0.1653, 0.5403, 0.2917, 0.7097, 0.2917, 0.7097, 0.2917, 0.7097, 0.2917, 0.5403, 0.2917, 0.5403, 0.2083, 0.5403, 0.3347, 0.7097, 0.2917, 0.7097, 0.2917, 0.7097, 0.2083, 0.5403, 0.2083, 0.5403, 0.1653, 0.5403, 0.2917, 0.625, 0.2917, 0.7097, 0.2083, 0.7097, 0.2083, 0.625, 0.2083, 0.5403, 0.2083, 0.5403, 0.2083, 0.7097, 0.2083, 0.7097, 0.2917, 0.7097, 0.2917, 0.5403, 0.2917, 0.5403, 0.2083, 0.5403, 0.625, 0.8333, 0.625, 0.9167, 0.375, 0.9167, 0.375, 0.9167, 0.375, 0.9167, 0.625, 0.9167, 0.625, 0.9167, 0.625, 0.9167, 0.625, 0.8333, 0.2917, 0.75, 0.2917, 0.75, 0.2083, 0.75, 0.2818, 0.7097, 0.2818, 0.7097, 0.2818, 0.7097, 0.2083, 0.7097, 0.2083, 0.7097, 0.2083, 0.7097, 0.2083, 0.7097, 0.2083, 0.7097, 0.2917, 0.7097, 0.2917, 0.7097, 0.2917, 0.7097, 0.2083, 0.7097, 0.2182, 0.7097, 0.2182, 0.7097, 0.2083, 0.7097, 0.2182, 0.7097, 0.2818, 0.7097, 0.2917, 0.7097, 0.2716, 0.7097, 0.2644, 0.7097, 0.2644, 0.7097, 0.2818, 0.7097, 0.2917, 0.7097, 0.2917, 0.7097, 0.2658, 0.7097, 0.2658, 0.7097, 0.2342, 0.7097, 0.2182, 0.7097, 0.2182, 0.7097, 0.2818, 0.7097, 0.2182, 0.7097, 0.2818, 0.7097, 0.2818, 0.7097, 0.2182, 0.7097, 0.2182, 0.7097, 0.2182, 0.7097, 0.2342, 0.7097, 0.2342, 0.7097, 0.2182, 0.7097, 0.2342, 0.7097, 0.2658, 0.7097, 0.2818, 0.7097, 0.2658, 0.7097, 0.2342, 0.7097, 0.2182, 0.7097, 0.2658, 0.7097, 0.2818, 0.7097, 0.2818, 0.7097, 0.2658, 0.7097, 0.2342, 0.7097, 0.2342, 0.7097, 0.2342, 0.7097, 0.2342, 0.7097, 0.2342, 0.7097, 0.2658, 0.7097, 0.2658, 0.7097, 0.2658, 0.7097, 0.2658, 0.7097, 0.2342, 0.7097, 0.2342, 0.7097, 0.2716, 0.7097, 0.2283, 0.7097, 0.2083, 0.7097, 0.2353, 0.7097, 0.2644, 0.7097, 0.2818, 0.7097, 0.2353, 0.7097, 0.2182, 0.7097, 0.2083, 0.7097, 0.2716, 0.7097, 0.2917, 0.7097, 0.2818, 0.7097, 0.2644, 0.7097, 0.2353, 0.7097, 0.2283, 0.7097, 0.2644, 0.7097, 0.2353, 0.7097, 0.2353, 0.7097, 0.2283, 0.7097, 0.2283, 0.7097, 0.2353, 0.7097, 0.2283, 0.7097, 0.2716, 0.7097, 0.2716, 0.7097, 0.3347, 0.569, 0.3347, 0.5403, 0.3347, 0.625, 0.3347, 0.625, 0.3347, 0.681, 0.3347, 0.7097, 0.3347, 0.569, 0.3347, 0.5403, 0.3347, 0.5403, 0.3347, 0.681, 0.3347, 0.681, 0.3347, 0.7097, 0.3347, 0.67, 0.3347, 0.67, 0.3347, 0.67, 0.3347, 0.625, 0.3347, 0.569, 0.3347, 0.569, 0.3347, 0.569, 0.3347, 0.569, 0.3347, 0.569, 0.3347, 0.625, 0.3347, 0.681, 0.3347, 0.681, 0.3347, 0.58, 0.3347, 0.569, 0.3347, 0.625, 0.3347, 0.6055, 0.3347, 0.6055, 0.3347, 0.5905, 0.3347, 0.58, 0.3347, 0.569, 0.3347, 0.569, 0.3347, 0.67, 0.3347, 0.67, 0.3347, 0.681, 0.3347, 0.625, 0.3347, 0.67, 0.3347, 0.67, 0.3347, 0.58, 0.3347, 0.58, 0.3347, 0.625, 0.3347, 0.58, 0.3347, 0.58, 0.3347, 0.58, 0.3347, 0.67, 0.3347, 0.67, 0.3347, 0.625, 0.3347, 0.625, 0.3347, 0.6595, 0.3347, 0.681, 0.3347, 0.6055, 0.3347, 0.58, 0.3347, 0.625, 0.3347, 0.5905, 0.3347, 0.569, 0.3347, 0.58, 0.3347, 0.6595, 0.3347, 0.6445, 0.3347, 0.67, 0.3347, 0.625, 0.3347, 0.6445, 0.3347, 0.6595, 0.3347, 0.5905, 0.3347, 0.5905, 0.3347, 0.625, 0.3347, 0.6595, 0.3347, 0.6595, 0.3347, 0.6445, 0.3347, 0.6445, 0.3347, 0.6445, 0.3347, 0.625, 0.4054, 0.5304, 0.375, 0.5, 0.625, 0.5, 0.4054, 0.7196, 0.375, 0.75, 0.375, 0.625, 0.5946, 0.5304, 0.625, 0.5, 0.625, 0.625, 0.4054, 0.7196, 0.5946, 0.7196, 0.625, 0.75, 0.4418, 0.5668, 0.4054, 0.5304, 0.5946, 0.5304, 0.4418, 0.6832, 0.4054, 0.7196, 0.4054, 0.625, 0.5582, 0.5668, 0.5946, 0.5304, 0.5946, 0.625, 0.4418, 0.6832, 0.5582, 0.6832, 0.5946, 0.7196, 0.4583, 0.625, 0.5417, 0.625, 0.5417, 0.6667, 0.5582, 0.5668, 0.5582, 0.5668, 0.4418, 0.5668, 0.4418, 0.6832, 0.4418, 0.6832, 0.5582, 0.6832, 0.4418, 0.625, 0.4418, 0.5668, 0.4418, 0.5668, 0.4583, 0.5833, 0.4418, 0.5668, 0.5582, 0.5668, 0.4583, 0.6667, 0.4418, 0.6832, 0.4418, 0.625, 0.5417, 0.5833, 0.5582, 0.5668, 0.5582, 0.625, 0.4583, 0.6667, 0.5417, 0.6667, 0.5582, 0.6832, 0.2797, 0.7347, 0.2797, 0.7347, 0.2203, 0.7347, 0.2083, 0.7347, 0.2083, 0.7347, 0.2917, 0.7347, 0.2083, 0.7347, 0.2083, 0.7347, 0.2083, 0.7347, 0.2917, 0.7347, 0.2917, 0.7347, 0.2083, 0.7347, 0.2197, 0.7347, 0.2083, 0.7347, 0.2083, 0.7347, 0.2803, 0.7347, 0.2917, 0.7347, 0.2083, 0.7347, 0.2797, 0.7347, 0.2203, 0.7347, 0.2083, 0.7347, 0.2803, 0.7347, 0.2797, 0.7347, 0.2917, 0.7347, 0.2712, 0.7347, 0.2712, 0.7347, 0.2288, 0.7347, 0.2197, 0.7347, 0.2203, 0.7347, 0.2203, 0.7347, 0.2803, 0.7347, 0.2803, 0.7347, 0.2797, 0.7347, 0.2197, 0.7347, 0.2197, 0.7347, 0.2803, 0.7347, 0.2278, 0.7347, 0.2197, 0.7347, 0.2203, 0.7347, 0.2722, 0.7347, 0.2803, 0.7347, 0.2197, 0.7347, 0.2288, 0.7347, 0.2203, 0.7347, 0.2797, 0.7347, 0.2722, 0.7347, 0.2712, 0.7347, 0.2797, 0.7347, 0.2278, 0.7347, 0.2288, 0.7347, 0.2712, 0.7347, 0.2278, 0.7347, 0.2288, 0.7347, 0.2288, 0.7347, 0.2722, 0.7347, 0.2722, 0.7347, 0.2712, 0.7347, 0.2278, 0.7347, 0.2278, 0.7347, 0.2722, 0.7347, 0.5417, 0.6667, 0.5417, 0.625, 0.5582, 0.625, 0.4583, 0.5833, 0.4583, 0.625, 0.4418, 0.625, 0.4418, 0.625, 0.4418, 0.625, 0.4418, 0.6832, 0.5417, 0.5833, 0.5417, 0.625, 0.4583, 0.625, 0.5582, 0.625, 0.5946, 0.625, 0.5946, 0.7196, 0.4418, 0.5668, 0.4418, 0.625, 0.4054, 0.625, 0.5946, 0.7196, 0.5946, 0.625, 0.625, 0.625, 0.4054, 0.5304, 0.4054, 0.625, 0.375, 0.625, 0.3347, 0.6055, 0.3347, 0.625, 0.3347, 0.625, 0.3347, 0.6595, 0.3347, 0.625, 0.3347, 0.625, 0.3347, 0.625, 0.3347, 0.625, 0.3347, 0.5905, 0.3347, 0.6445, 0.3347, 0.625, 0.3347, 0.625, 0.3347, 0.625, 0.3347, 0.625, 0.3347, 0.569, 0.3347, 0.58, 0.3347, 0.625, 0.3347, 0.625, 0.3347, 0.67, 0.3347, 0.625, 0.3347, 0.625, 0.3347, 0.625, 0.3347, 0.625, 0.3347, 0.58, 0.3347, 0.67, 0.3347, 0.625, 0.3347, 0.625, 0.3347, 0.625, 0.3347, 0.625, 0.3347, 0.569, 0.3347, 0.625, 0.3347, 0.625, 0.3347, 0.681, 0.3347, 0.625, 0.3347, 0.625, 0.3347, 0.5403, 0.3347, 0.681, 0.3347, 0.625, 0.3347, 0.625, 0.2083, 0.625, 0.2083, 0.625, 0.2083, 0.7097, 0.2083, 0.5403, 0.2917, 0.5403, 0.2917, 0.625, 0.1653, 0.625, 0.1653, 0.625, 0.1653, 0.7097, 0.2917, 0.625, 0.2917, 0.625, 0.2917, 0.5403, 0.1653, 0.5403, 0.2083, 0.5403, 0.2083, 0.625, 0.3347, 0.5403, 0.3347, 0.625, 0.2917, 0.625, 0.3347, 0.7097, 0.3347, 0.625, 0.3597, 0.625, 0.1653, 0.625, 0.1403, 0.625, 0.1403, 0.5153, 0.1403, 0.7347, 0.1403, 0.625, 0.1403, 0.625, 0.3597, 0.7347, 0.3597, 0.625, 0.375, 0.625, 0.1403, 0.5153, 0.1403, 0.625, 0.125, 0.625, 0.6814, 0.5564, 0.6814, 0.625, 0.625, 0.625, 0.8186, 0.6936, 0.8186, 0.625, 0.875, 0.625, 0.625, 0.125, 0.625, 0.125, 0.625, 0.25, 0.7917, 0.5564, 0.7917, 0.625, 0.7083, 0.625, 0.7083, 0.5564, 0.7083, 0.625, 0.6814, 0.625, 0.8186, 0.5564, 0.8186, 0.625, 0.7917, 0.625, 0.625, 0.625, 0.625, 0.625, 0.625, 0.75, 0.3597, 0.5153, 0.3597, 0.625, 0.3597, 0.625, 0.5582, 0.625, 0.5582, 0.625, 0.5582, 0.5668, 0.625, 0.0, 0.625, 0.125, 0.375, 0.125])
me_cube_001.materials.append(mat_mat_1)
me_cube_001.update()

# ---- objects
ob_cube = bpy.data.objects.new('Cube', me_cube_001)

# ---- transforms, parenting, visibility, modifiers, constraints
ob_cube.location = (0.0, 0.0, 0.0)
ob_cube.scale = (5.975, 3.412, 2.182)
_m = ob_cube.modifiers.new('Auto Smooth', 'NODES')
_m.node_group = ng_auto_smooth
_gi = [s.identifier for s in ng_auto_smooth.interface.items_tree if s.item_type == 'SOCKET' and s.in_out == 'INPUT']
_m[_gi[1]] = 0.5236  # Angle

# ---- collection membership
col_collection.objects.link(ob_cube)

# ---- scene / render settings (as saved in the file)
scene.frame_start = 1; scene.frame_end = 250; scene.frame_set(1)
scene.render.engine = 'BLENDER_EEVEE_NEXT'
scene.cycles.sampling_pattern = 'TABULATED_SOBOL'
bpy.context.view_layer.update()

# ---- added for rendering (the .blend has no active camera and no usable light): camera, sun
cam_auto = bpy.data.cameras.new('AutoCamera')
cam_auto.lens = 50.0
cam_auto.sensor_width = 36.0
cam_auto.clip_end = 1000.0
ob_auto_camera = bpy.data.objects.new('AutoCamera', cam_auto)
scene.collection.objects.link(ob_auto_camera)
ob_auto_camera.location = (36.6117, -45.5021, 16.5791)
ob_auto_camera.rotation_euler = (1.09748, -7.21219e-08, 0.694738)
scene.camera = ob_auto_camera
light_auto_sun = bpy.data.lights.new('AutoSun', 'SUN')
light_auto_sun.energy = 3.0
light_auto_sun.angle = 0.0523599
ob_auto_sun = bpy.data.objects.new('AutoSun', light_auto_sun)
scene.collection.objects.link(ob_auto_sun)
ob_auto_sun.rotation_euler = (0.872665, 0.174533, 0.523599)
bpy.context.view_layer.update()
